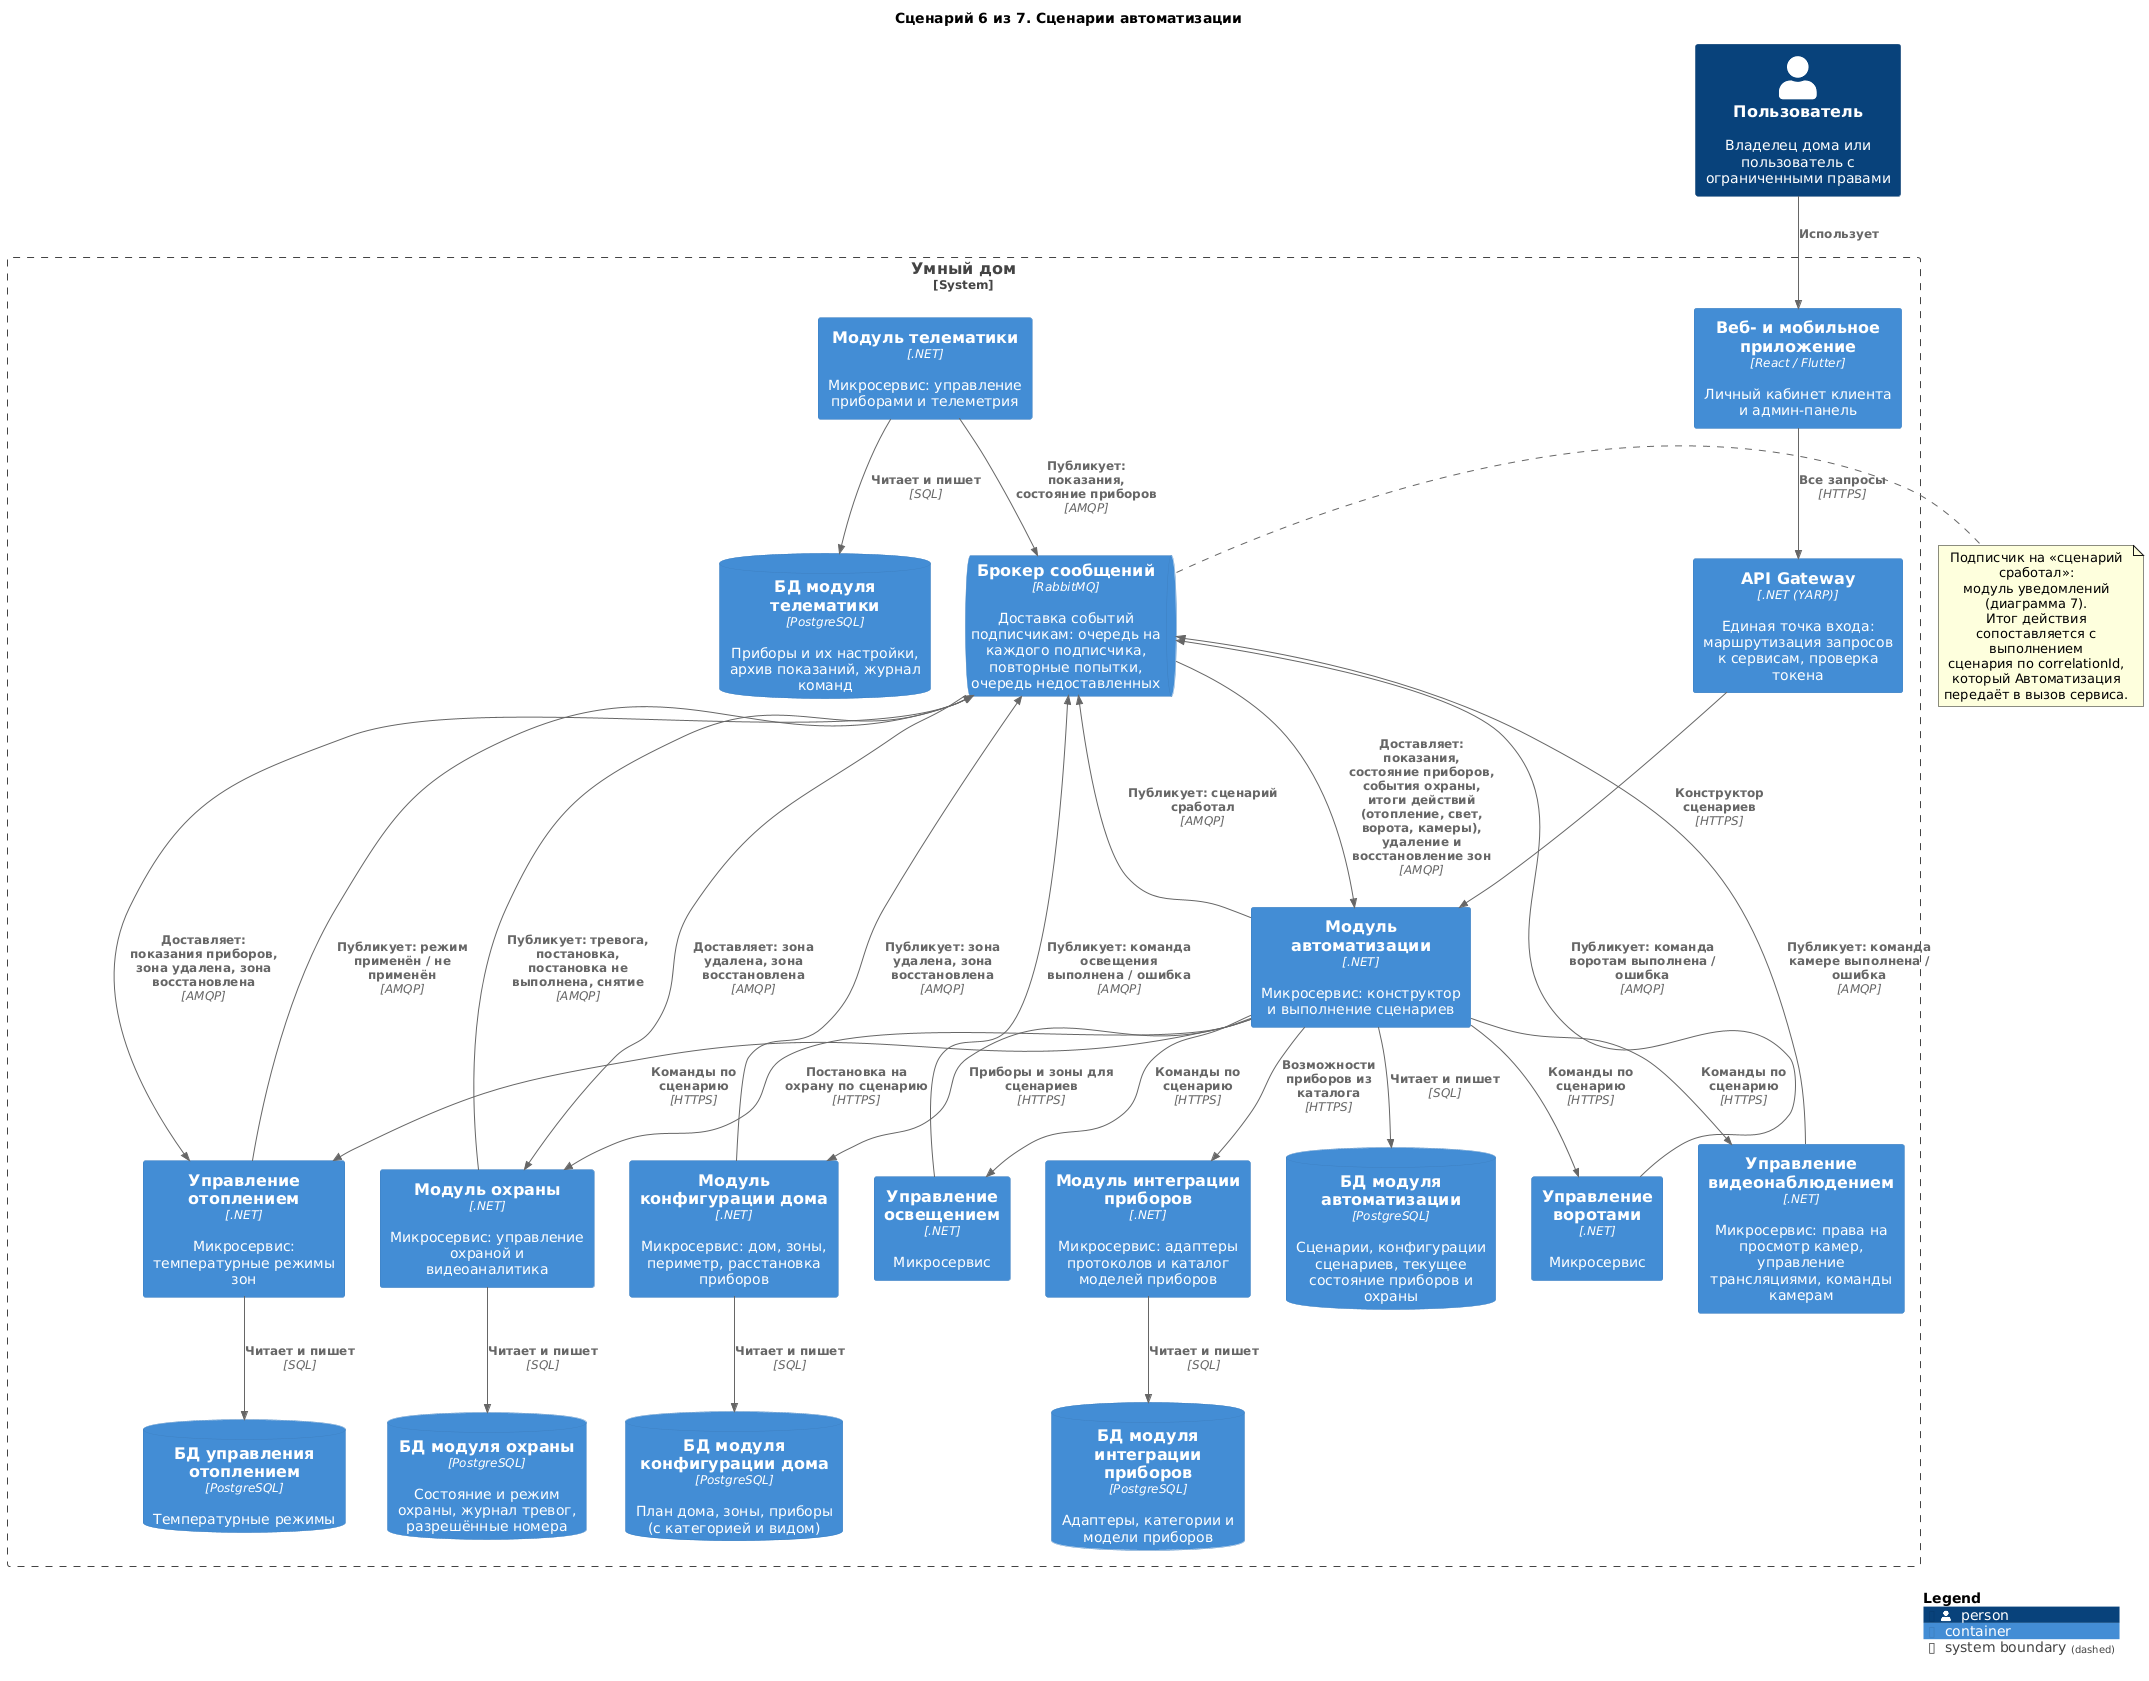

The diagram above was rendered by PlantUML. Its source (embedded in the PNG):
@startuml 06-automation
!include <C4/C4_Container>

title Сценарий 6 из 7. Сценарии автоматизации

Person(user, "Пользователь", "Владелец дома или пользователь с ограниченными правами")

System_Boundary(Warmhouse, "Умный дом") {
    Container(apps, "Веб- и мобильное приложение", "React / Flutter", "Личный кабинет клиента и админ-панель")
    Container(Gateway, "API Gateway", ".NET (YARP)", "Единая точка входа: маршрутизация запросов к сервисам, проверка токена")
    Container(Automation, "Модуль автоматизации", ".NET", "Микросервис: конструктор и выполнение сценариев")
    Container(HouseConfigurator, "Модуль конфигурации дома", ".NET", "Микросервис: дом, зоны, периметр, расстановка приборов")
    Container(DeviceIntegration, "Модуль интеграции приборов", ".NET", "Микросервис: адаптеры протоколов и каталог моделей приборов")
    Container(Heating, "Управление отоплением", ".NET", "Микросервис: температурные режимы зон")
    Container(Lighting, "Управление освещением", ".NET", "Микросервис")
    Container(GateControl, "Управление воротами", ".NET", "Микросервис")
    Container(VideoControl, "Управление видеонаблюдением", ".NET", "Микросервис: права на просмотр камер, управление трансляциями, команды камерам")
    Container(Security, "Модуль охраны", ".NET", "Микросервис: управление охраной и видеоаналитика")
    Container(Telematics, "Модуль телематики", ".NET", "Микросервис: управление приборами и телеметрия")
    ContainerQueue(Broker, "Брокер сообщений", "RabbitMQ", "Доставка событий подписчикам: очередь на каждого подписчика, повторные попытки, очередь недоставленных")
    ContainerDb(dbHeating, "БД управления отоплением", "PostgreSQL", "Температурные режимы")
    ContainerDb(dbSecurity, "БД модуля охраны", "PostgreSQL", "Состояние и режим охраны, журнал тревог, разрешённые номера")
    ContainerDb(dbTelematics, "БД модуля телематики", "PostgreSQL", "Приборы и их настройки, архив показаний, журнал команд")
    ContainerDb(dbDIS, "БД модуля интеграции приборов", "PostgreSQL", "Адаптеры, категории и модели приборов")
    ContainerDb(dbAuto, "БД модуля автоматизации", "PostgreSQL", "Сценарии, конфигурации сценариев, текущее состояние приборов и охраны")
    ContainerDb(dbHC, "БД модуля конфигурации дома", "PostgreSQL", "План дома, зоны, приборы (с категорией и видом)")
}


Rel(user, apps, "Использует")
Rel(apps, Gateway, "Все запросы", "HTTPS")
Rel(Gateway, Automation, "Конструктор сценариев", "HTTPS")
Rel(Automation, HouseConfigurator, "Приборы и зоны для сценариев", "HTTPS")
Rel(Automation, DeviceIntegration, "Возможности приборов из каталога", "HTTPS")
Rel(Automation, Heating, "Команды по сценарию", "HTTPS")
Rel(Automation, Lighting, "Команды по сценарию", "HTTPS")
Rel(Automation, GateControl, "Команды по сценарию", "HTTPS")
Rel(Automation, VideoControl, "Команды по сценарию", "HTTPS")
Rel(Automation, Security, "Постановка на охрану по сценарию", "HTTPS")
Rel(Telematics, Broker, "Публикует: показания, состояние приборов", "AMQP")
Rel(Security, Broker, "Публикует: тревога, постановка, постановка не выполнена, снятие", "AMQP")
Rel(Heating, Broker, "Публикует: режим применён / не применён", "AMQP")
Rel(Lighting, Broker, "Публикует: команда освещения выполнена / ошибка", "AMQP")
Rel(GateControl, Broker, "Публикует: команда воротам выполнена / ошибка", "AMQP")
Rel(VideoControl, Broker, "Публикует: команда камере выполнена / ошибка", "AMQP")
Rel(Broker, Automation, "Доставляет: показания, состояние приборов, события охраны, итоги действий (отопление, свет, ворота, камеры), удаление и восстановление зон", "AMQP")
Rel(Automation, Broker, "Публикует: сценарий сработал", "AMQP")

note right of Broker
  Подписчик на «сценарий сработал»:
  модуль уведомлений (диаграмма 7).
  Итог действия сопоставляется с выполнением
  сценария по correlationId, который Автоматизация
  передаёт в вызов сервиса.
end note

Rel(Heating, dbHeating, "Читает и пишет", "SQL")
Rel(Security, dbSecurity, "Читает и пишет", "SQL")
Rel(Telematics, dbTelematics, "Читает и пишет", "SQL")
Rel(DeviceIntegration, dbDIS, "Читает и пишет", "SQL")
Rel(Automation, dbAuto, "Читает и пишет", "SQL")
Rel(HouseConfigurator, dbHC, "Читает и пишет", "SQL")
Rel(HouseConfigurator, Broker, "Публикует: зона удалена, зона восстановлена", "AMQP")
Rel(Broker, Heating, "Доставляет: показания приборов, зона удалена, зона восстановлена", "AMQP")
Rel(Broker, Security, "Доставляет: зона удалена, зона восстановлена", "AMQP")

SHOW_LEGEND()
@enduml